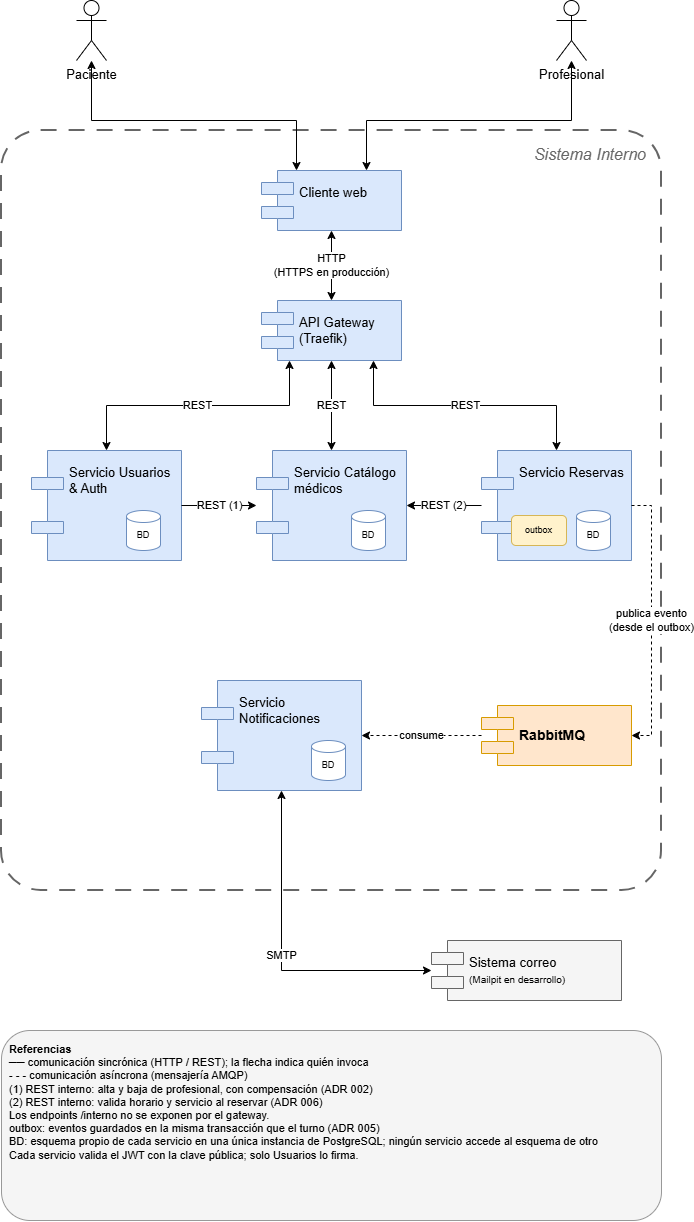

The diagram above was exported from draw.io. Its source (the exported page's mxGraphModel, read from the mxfile embedded in the PNG):
<mxGraphModel dx="2191" dy="1268" grid="1" gridSize="10" guides="1" tooltips="1" connect="1" arrows="1" fold="1" page="1" pageScale="1" pageWidth="760" pageHeight="1260" math="0" shadow="0">
  <root>
    <mxCell id="0" />
    <mxCell id="1" parent="0" />
    <mxCell id="bound" parent="1" style="rounded=1;arcSize=6;dashed=1;dashPattern=8 6;fillColor=none;strokeWidth=2;strokeColor=#666666;align=right;verticalAlign=top;spacingRight=14;spacingTop=8;fontSize=16;fontStyle=2;fontColor=#666666;html=1;" value="Sistema Interno" vertex="1">
      <mxGeometry height="760" width="660" x="40" y="150" as="geometry" />
    </mxCell>
    <mxCell id="pac" parent="1" style="shape=umlActor;verticalLabelPosition=bottom;verticalAlign=top;html=1;fontSize=13;" value="Paciente" vertex="1">
      <mxGeometry height="60" width="30" x="115" y="20" as="geometry" />
    </mxCell>
    <mxCell id="med" parent="1" style="shape=umlActor;verticalLabelPosition=bottom;verticalAlign=top;html=1;fontSize=13;" value="Profesional" vertex="1">
      <mxGeometry height="60" width="30" x="595" y="20" as="geometry" />
    </mxCell>
    <mxCell id="web" parent="1" style="shape=component;align=left;spacingLeft=36;verticalAlign=top;spacingTop=8;whiteSpace=wrap;html=1;fontSize=13;fillColor=#dae8fc;strokeColor=#6c8ebf;" value="Cliente web" vertex="1">
      <mxGeometry height="60" width="140" x="300" y="190" as="geometry" />
    </mxCell>
    <mxCell id="gw" parent="1" style="shape=component;align=left;spacingLeft=36;verticalAlign=top;spacingTop=8;whiteSpace=wrap;html=1;fontSize=13;fillColor=#dae8fc;strokeColor=#6c8ebf;" value="API Gateway (Traefik)" vertex="1">
      <mxGeometry height="60" width="140" x="300" y="320" as="geometry" />
    </mxCell>
    <mxCell id="s0" parent="1" style="shape=component;align=left;spacingLeft=36;verticalAlign=top;spacingTop=8;whiteSpace=wrap;html=1;fontSize=13;fillColor=#dae8fc;strokeColor=#6c8ebf;" value="Servicio Usuarios &amp; Auth" vertex="1">
      <mxGeometry height="110" width="150" x="70" y="470" as="geometry" />
    </mxCell>
    <mxCell id="db0" parent="s0" style="shape=cylinder3;whiteSpace=wrap;html=1;boundedLbl=1;backgroundOutline=1;size=6;fontSize=9;fillColor=#ffffff;strokeColor=#6c8ebf;" value="BD" vertex="1">
      <mxGeometry height="40" width="34" x="95" y="60" as="geometry" />
    </mxCell>
    <mxCell id="s1" parent="1" style="shape=component;align=left;spacingLeft=36;verticalAlign=top;spacingTop=8;whiteSpace=wrap;html=1;fontSize=13;fillColor=#dae8fc;strokeColor=#6c8ebf;" value="Servicio Catálogo médicos" vertex="1">
      <mxGeometry height="110" width="150" x="295" y="470" as="geometry" />
    </mxCell>
    <mxCell id="db1" parent="s1" style="shape=cylinder3;whiteSpace=wrap;html=1;boundedLbl=1;backgroundOutline=1;size=6;fontSize=9;fillColor=#ffffff;strokeColor=#6c8ebf;" value="BD" vertex="1">
      <mxGeometry height="40" width="34" x="95" y="60" as="geometry" />
    </mxCell>
    <mxCell id="s2" parent="1" style="shape=component;align=left;spacingLeft=36;verticalAlign=top;spacingTop=8;whiteSpace=wrap;html=1;fontSize=13;fillColor=#dae8fc;strokeColor=#6c8ebf;" value="Servicio Reservas" vertex="1">
      <mxGeometry height="110" width="150" x="520" y="470" as="geometry" />
    </mxCell>
    <mxCell id="db2" parent="s2" style="shape=cylinder3;whiteSpace=wrap;html=1;boundedLbl=1;backgroundOutline=1;size=6;fontSize=9;fillColor=#ffffff;strokeColor=#6c8ebf;" value="BD" vertex="1">
      <mxGeometry height="40" width="34" x="95" y="60" as="geometry" />
    </mxCell>
    <mxCell id="outbox" parent="s2" style="rounded=1;whiteSpace=wrap;html=1;fontSize=9;fillColor=#fff2cc;strokeColor=#d6b656;" value="outbox" vertex="1">
      <mxGeometry height="30" width="55" x="30" y="65" as="geometry" />
    </mxCell>
    <mxCell id="notif" parent="1" style="shape=component;align=left;spacingLeft=36;verticalAlign=top;spacingTop=8;whiteSpace=wrap;html=1;fontSize=13;fillColor=#dae8fc;strokeColor=#6c8ebf;" value="Servicio Notificaciones" vertex="1">
      <mxGeometry height="110" width="160" x="240" y="700" as="geometry" />
    </mxCell>
    <mxCell id="dbn" parent="notif" style="shape=cylinder3;whiteSpace=wrap;html=1;boundedLbl=1;backgroundOutline=1;size=6;fontSize=9;fillColor=#ffffff;strokeColor=#6c8ebf;" value="BD" vertex="1">
      <mxGeometry height="40" width="34" x="110" y="60" as="geometry" />
    </mxCell>
    <mxCell id="rmq" parent="1" style="shape=component;align=left;spacingLeft=36;whiteSpace=wrap;html=1;fontSize=14;fontStyle=1;fillColor=#ffe6cc;strokeColor=#d79b00;" value="RabbitMQ" vertex="1">
      <mxGeometry height="60" width="150" x="520" y="725" as="geometry" />
    </mxCell>
    <mxCell id="mail" parent="1" style="shape=component;align=left;spacingLeft=36;whiteSpace=wrap;html=1;fontSize=13;fillColor=#f5f5f5;strokeColor=#666666;" value="Sistema correo&lt;br&gt;&lt;font style=&quot;font-size:10px&quot;&gt;(Mailpit en desarrollo)&lt;/font&gt;" vertex="1">
      <mxGeometry height="60" width="190" x="470" y="960" as="geometry" />
    </mxCell>
    <mxCell id="a1" edge="1" parent="1" source="pac" style="html=1;rounded=0;fontSize=11;labelBackgroundColor=default;startArrow=classic;endArrow=classic;edgeStyle=orthogonalEdgeStyle;entryX=0.25;entryY=0;" target="web" value="">
      <mxGeometry relative="1" as="geometry">
        <Array as="points">
          <mxPoint x="130" y="140" />
          <mxPoint x="335" y="140" />
        </Array>
      </mxGeometry>
    </mxCell>
    <mxCell id="a2" edge="1" parent="1" source="med" style="html=1;rounded=0;fontSize=11;labelBackgroundColor=default;startArrow=classic;endArrow=classic;edgeStyle=orthogonalEdgeStyle;entryX=0.75;entryY=0;" target="web" value="">
      <mxGeometry relative="1" as="geometry">
        <Array as="points">
          <mxPoint x="610" y="140" />
          <mxPoint x="405" y="140" />
        </Array>
      </mxGeometry>
    </mxCell>
    <mxCell id="a3" edge="1" parent="1" source="web" style="html=1;rounded=0;fontSize=11;labelBackgroundColor=default;startArrow=classic;endArrow=classic;" target="gw" value="HTTP&lt;br&gt;(HTTPS en producción)">
      <mxGeometry relative="1" as="geometry" />
    </mxCell>
    <mxCell id="a4" edge="1" parent="1" source="gw" style="html=1;rounded=0;fontSize=11;labelBackgroundColor=default;startArrow=classic;endArrow=classic;edgeStyle=orthogonalEdgeStyle;exitX=0.2;exitY=1;entryX=0.5;entryY=0;" target="s0" value="REST">
      <mxGeometry relative="1" as="geometry" />
    </mxCell>
    <mxCell id="a5" edge="1" parent="1" source="gw" style="html=1;rounded=0;fontSize=11;labelBackgroundColor=default;startArrow=classic;endArrow=classic;edgeStyle=orthogonalEdgeStyle;exitX=0.5;exitY=1;entryX=0.5;entryY=0;" target="s1" value="REST">
      <mxGeometry relative="1" as="geometry" />
    </mxCell>
    <mxCell id="a6" edge="1" parent="1" source="gw" style="html=1;rounded=0;fontSize=11;labelBackgroundColor=default;startArrow=classic;endArrow=classic;edgeStyle=orthogonalEdgeStyle;exitX=0.8;exitY=1;entryX=0.5;entryY=0;" target="s2" value="REST">
      <mxGeometry relative="1" as="geometry" />
    </mxCell>
    <mxCell id="a7" edge="1" parent="1" source="s2" style="html=1;rounded=0;fontSize=11;labelBackgroundColor=default;endArrow=classic;exitX=0;exitY=0.5;entryX=1;entryY=0.5;" target="s1" value="REST (2)">
      <mxGeometry relative="1" as="geometry" />
    </mxCell>
    <mxCell id="a8" edge="1" parent="1" source="s2" style="html=1;rounded=0;fontSize=11;labelBackgroundColor=default;dashed=1;endArrow=classic;edgeStyle=orthogonalEdgeStyle;exitX=1;exitY=0.5;entryX=1;entryY=0.5;" target="rmq" value="publica evento&lt;br&gt;(desde el outbox)">
      <mxGeometry relative="1" as="geometry">
        <Array as="points">
          <mxPoint x="690" y="525" />
          <mxPoint x="690" y="755" />
        </Array>
      </mxGeometry>
    </mxCell>
    <mxCell id="a9" edge="1" parent="1" source="rmq" style="html=1;rounded=0;fontSize=11;labelBackgroundColor=default;dashed=1;endArrow=classic;exitX=0;exitY=0.5;entryX=1;entryY=0.5;" target="notif" value="consume">
      <mxGeometry relative="1" as="geometry" />
    </mxCell>
    <mxCell id="a10" edge="1" parent="1" source="notif" style="html=1;rounded=0;fontSize=11;labelBackgroundColor=default;startArrow=classic;endArrow=classic;edgeStyle=orthogonalEdgeStyle;exitX=0.5;exitY=1;entryX=0;entryY=0.5;" target="mail" value="SMTP">
      <mxGeometry relative="1" as="geometry" />
    </mxCell>
    <mxCell id="leg" parent="1" style="text;html=1;align=left;verticalAlign=top;whiteSpace=wrap;strokeColor=#999999;fillColor=#F5F5F5;rounded=1;spacing=8;fontSize=11;" value="&lt;b&gt;Referencias&lt;/b&gt;&lt;br&gt;── comunicación sincrónica (HTTP / REST); la flecha indica quién invoca&lt;br&gt;- - - comunicación asíncrona (mensajería AMQP)&lt;br&gt;(1) REST interno: alta y baja de profesional, con compensación (ADR 002)&lt;br&gt;(2) REST interno: valida horario y servicio al reservar (ADR 006)&lt;br&gt;Los endpoints /interno no se exponen por el gateway.&lt;br&gt;outbox: eventos guardados en la misma transacción que el turno (ADR 005)&lt;br&gt;BD: esquema propio de cada servicio en una única instancia de PostgreSQL; ningún servicio accede al esquema de otro&lt;br&gt;Cada servicio valida el JWT con la clave pública; solo Usuarios lo firma." vertex="1">
      <mxGeometry height="190" width="660" x="40" y="1050" as="geometry" />
    </mxCell>
    <mxCell id="a11" edge="1" parent="1" source="s0" style="html=1;rounded=0;fontSize=11;labelBackgroundColor=default;endArrow=classic;exitX=1;exitY=0.5;entryX=0;entryY=0.5;" target="s1" value="REST (1)">
      <mxGeometry relative="1" as="geometry" />
    </mxCell>
  </root>
</mxGraphModel>